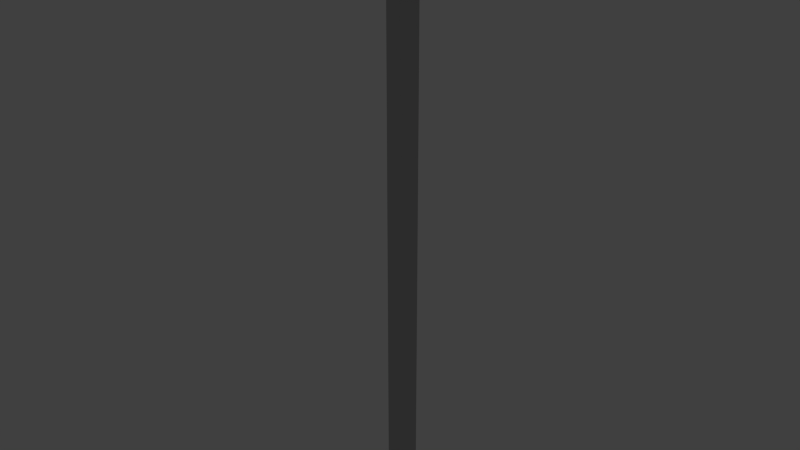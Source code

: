 # Source: level41.blend  (saved by Blender 2.75.0; exported with 4.5.12 LTS)
import bpy
from mathutils import Matrix  # noqa: F401  (used for matrix-valued properties, if any)

bpy.ops.wm.read_factory_settings(use_empty=True)
scene = bpy.context.scene
scene.name = 'Scene'

# ---- collections
col_collection_1 = bpy.data.collections.new('Collection 1'); scene.collection.children.link(col_collection_1)
col_collection_2 = bpy.data.collections.new('Collection 2'); scene.collection.children.link(col_collection_2)
col_collection_2.hide_render = True
col_collection_2.hide_viewport = True

# ---- materials (node trees are filled in below, after node groups)
mat_darkstone = bpy.data.materials.new('DarkStone')
mat_darkstone.alpha_threshold = 0.0
mat_darkstone.use_transparent_shadow = False
mat_darkstone.diffuse_color = (0.152, 0.152, 0.152, 1.0)
mat_darkstone.roughness = 0.5
mat_darkstone.line_color = (0.0, 0.0, 0.0, 1.0)
mat_stone = bpy.data.materials.new('Stone')
mat_stone.alpha_threshold = 0.0
mat_stone.use_transparent_shadow = False
mat_stone.diffuse_color = (0.49, 0.49, 0.49, 1.0)
mat_stone.roughness = 0.5
mat_stone.line_color = (0.0, 0.0, 0.0, 1.0)

# ---- material node trees

# ---- world
world_world = bpy.data.worlds.new('World'); scene.world = world_world
world_world.color = (0.05088, 0.05088, 0.05088)
world_world.use_sun_shadow = False
world_world.sun_shadow_jitter_overblur = 0.0
world_world.cycles.sampling_method = 'MANUAL'
world_world.cycles.sample_map_resolution = 256

# ---- lights
light_lamp = bpy.data.lights.new('Lamp', 'POINT')
light_lamp.transmission_factor = 0.0
light_lamp.cutoff_distance = 30.0
light_lamp.energy = 100.0
light_lamp.shadow_buffer_clip_start = 1.001
light_lamp.shadow_soft_size = 0.1
light_lamp.shadow_maximum_resolution = 0.006
light_lamp.use_absolute_resolution = True
light_lamp.cycles.use_multiple_importance_sampling = False

# ---- meshes
me_cube_003 = bpy.data.meshes.new('Cube.003')
me_cube_003.from_pydata([(-1.0, -1.0, -1.0), (-1.0, -1.0, 1.0), (-1.0, 1.0, -1.0), (-1.0, 1.0, 1.0), (1.0, -1.0, -1.0), (1.0, -1.0, 1.0), (1.0, 1.0, -1.0), (1.0, 1.0, 1.0)], [], [(1, 3, 2, 0), (3, 7, 6, 2), (7, 5, 4, 6), (5, 1, 0, 4), (0, 2, 6, 4), (5, 7, 3, 1)])
me_cube_003.use_remesh_preserve_volume = False
me_cube_003.use_remesh_preserve_attributes = False
me_cube_003.use_mirror_vertex_groups = False
me_cube_003.update()
me_plane_001 = bpy.data.meshes.new('Plane.001')
me_plane_001.from_pydata([(0.0, -1.5, 2.0), (0.0, -1.5, -2.0), (0.0, 1.5, 2.0), (0.0, 1.5, -2.0)], [], [(0, 1, 3, 2)])
me_plane_001.use_remesh_preserve_volume = False
me_plane_001.use_remesh_preserve_attributes = False
me_plane_001.use_mirror_vertex_groups = False
me_plane_001.update()
me_plane = bpy.data.meshes.new('Plane')
me_plane.from_pydata([(0.0, -1.5, 2.0), (0.0, -1.5, -2.0), (0.0, 1.5, 2.0), (0.0, 1.5, -2.0)], [], [(0, 2, 3, 1)])
me_plane.use_remesh_preserve_volume = False
me_plane.use_remesh_preserve_attributes = False
me_plane.use_mirror_vertex_groups = False
me_plane.update()
me_cube_001 = bpy.data.meshes.new('Cube.001')
me_cube_001.from_pydata([(-0.5, 1.5, -1.5), (-0.5, 1.5, 1.5), (-0.5, 2.5, -1.5), (-0.5, 2.5, 1.5), (0.5, 1.5, -1.5), (0.5, 1.5, 1.5), (0.5, 2.5, -1.5), (0.5, 2.5, 1.5), (-0.5, 1.5, 2.5), (-0.5, 2.5, 2.5), (0.5, 2.5, 2.5), (0.5, 1.5, 2.5), (-0.5, 2.5, -2.5), (-0.5, 1.5, -2.5), (0.5, 2.5, -2.5), (0.5, 1.5, -2.5), (0.5, -1.5, 1.5), (-0.5, -1.5, 1.5), (0.5, -1.5, 2.5), (-0.5, -1.5, 2.5), (0.5, -2.5, 1.5), (-0.5, -2.5, 1.5), (0.5, -2.5, 2.5), (-0.5, -2.5, 2.5), (0.5, -1.5, -1.5), (-0.5, -1.5, -1.5), (0.5, -2.5, -1.5), (-0.5, -2.5, -1.5), (0.5, -1.5, -2.5), (-0.5, -1.5, -2.5), (0.5, -2.5, -2.5), (-0.5, -2.5, -2.5)], [], [(1, 3, 2, 0), (3, 7, 6, 2), (7, 5, 4, 6), (5, 1, 0, 4), (2, 6, 14, 12), (1, 5, 16, 17), (11, 10, 9, 8), (7, 3, 9, 10), (5, 7, 10, 11), (3, 1, 8, 9), (13, 12, 14, 15), (4, 0, 13, 15), (6, 4, 15, 14), (0, 2, 12, 13), (16, 18, 22, 20), (8, 1, 17, 19), (11, 8, 19, 18), (5, 11, 18, 16), (21, 20, 22, 23), (16, 20, 26, 24), (19, 17, 21, 23), (18, 19, 23, 22), (24, 26, 30, 28), (17, 16, 24, 25), (21, 17, 25, 27), (20, 21, 27, 26), (29, 28, 30, 31), (25, 24, 28, 29), (27, 25, 29, 31), (26, 27, 31, 30)])
me_cube_001.materials.append(mat_darkstone)
me_cube_001.use_remesh_preserve_volume = False
me_cube_001.use_remesh_preserve_attributes = False
me_cube_001.use_mirror_vertex_groups = False
me_cube_001.update()
me_cube = bpy.data.meshes.new('Cube')
me_cube.from_pydata([(6.101, -1.393, 38.98), (6.101, -11.39, 38.98), (-0.8988, -11.39, 38.98), (-0.8988, -1.393, 38.98), (6.101, -1.393, 39.98), (6.101, -11.39, 39.98), (-0.8988, -11.39, 39.98), (-0.8988, -1.393, 39.98), (6.101, 8.607, 38.98), (-0.8988, 8.607, 38.98), (6.101, 8.607, 39.98), (-0.8988, 8.607, 39.98), (16.1, -1.393, 43.98), (16.1, -1.393, 44.98), (16.1, 8.607, 43.98), (16.1, 8.607, 44.98), (26.1, -1.393, 43.98), (26.1, -1.393, 44.98), (26.1, 8.607, 43.98), (26.1, 8.607, 44.98), (16.1, -11.39, 43.98), (16.1, -11.39, 44.98), (26.1, -11.39, 43.98), (26.1, -11.39, 44.98), (6.101, -1.393, 43.98), (6.101, -1.393, 44.98), (6.101, -12.39, 38.98), (-0.8988, -12.39, 38.98), (6.101, -12.39, 39.98), (-0.8988, -12.39, 39.98), (16.1, -11.39, 38.98), (16.1, -11.39, 39.98), (16.1, -12.39, 38.98), (16.1, -12.39, 39.98), (6.101, -11.39, 44.98), (16.1, -12.39, 44.98), (16.1, -11.39, 44.98), (6.101, -1.393, 38.98), (6.101, -1.393, 39.98), (16.1, -1.393, 38.98), (16.1, -1.393, 39.98), (-0.8988, 9.607, 39.98), (6.101, 9.607, 39.98), (-0.8988, 9.607, 38.98), (6.101, 9.607, 38.98), (16.1, 9.607, 43.98), (16.1, 9.607, 44.98), (26.1, 9.607, 43.98), (26.1, 9.607, 44.98), (-1.899, -11.39, 38.98), (-1.899, -1.393, 38.98), (-1.899, -11.39, 39.98), (-1.899, -1.393, 39.98), (-1.899, 8.607, 38.98), (-1.899, 8.607, 39.98), (-0.8988, -1.393, -461.0), (-0.8988, -11.39, -461.0), (-1.899, 9.607, 38.98), (-1.899, 9.607, 39.98), (-1.899, -1.393, -461.0), (-0.8988, 8.607, -461.0), (-1.899, -11.39, -461.0), (-1.899, 8.607, -461.0), (-1.899, -1.393, -461.0), (-1.899, 8.607, -461.0), (-1.899, -11.39, -461.0), (-0.8988, -1.393, -461.0), (-0.8988, 8.607, -461.0), (-0.8988, -11.39, -461.0), (-1.899, -12.39, 38.98), (-1.899, -12.39, 39.98), (-0.8988, -11.39, 39.98), (-0.8988, -12.39, 39.98), (-1.899, -11.39, 39.98), (-1.899, -12.39, 39.98), (16.1, -12.39, 43.98), (27.1, -11.39, 43.98), (26.1, -12.39, 43.98), (26.1, -12.39, 44.98), (27.1, -11.39, 44.98), (27.1, -12.39, 43.98), (27.1, -12.39, 44.98), (27.1, -1.393, 43.98), (27.1, -1.393, 44.98), (27.1, 8.607, 43.98), (27.1, 8.607, 44.98), (27.1, 9.607, 44.98), (27.1, 9.607, 43.98), (16.1, -11.39, 51.98), (26.1, -11.39, 51.98), (26.1, -1.393, 51.98), (6.101, -12.39, 51.98), (6.101, -11.39, 51.98), (16.1, -12.39, 51.98), (16.1, -11.39, 51.98), (27.1, -12.39, 51.98), (27.1, -11.39, 51.98), (26.1, -12.39, 51.98), (27.1, -1.393, 51.98), (16.1, -11.39, 52.98), (26.1, -11.39, 52.98), (26.1, -1.393, 52.98), (6.101, -12.39, 52.98), (6.101, -11.39, 52.98), (16.1, -12.39, 52.98), (16.1, -11.39, 52.98), (27.1, -12.39, 52.98), (27.1, -11.39, 52.98), (26.1, -12.39, 52.98), (27.1, -1.393, 52.98), (26.1, 8.607, 51.98), (27.1, 8.607, 51.98), (26.1, 8.607, 52.98), (27.1, 8.607, 52.98), (26.1, 9.607, 51.98), (6.101, -1.393, 52.98), (16.1, 8.607, 51.98), (16.1, 9.607, 51.98), (27.1, 9.607, 51.98), (26.1, 9.607, 52.98), (16.1, 9.607, 52.98), (16.1, 8.607, 52.98), (27.1, 9.607, 52.98), (16.1, -1.393, 51.98), (16.1, -1.393, 52.98), (6.101, -1.393, 51.98), (6.101, 8.607, 52.98), (6.101, 8.607, 51.98), (6.101, 9.607, 52.98), (6.101, 9.607, 51.98), (16.1, 8.607, 38.98), (16.1, 9.607, 38.98), (-11.9, -11.39, 39.98), (-0.8988, 8.607, 51.98), (-0.8987, 8.607, 52.98), (-0.8988, 9.607, 51.98), (-0.8987, 9.607, 52.98), (-11.9, -11.39, 38.98), (-1.899, 8.607, 51.98), (-1.899, 9.607, 51.98), (-1.899, 9.607, 52.98), (-1.899, 8.607, 52.98), (-11.9, -12.39, 38.98), (-11.9, -12.39, 39.98), (-12.9, -11.39, 38.98), (-12.9, -12.39, 38.98), (-12.9, -11.39, 39.98), (-12.9, -12.39, 39.98), (-11.9, 8.607, 38.98), (-11.9, 8.607, 39.98), (-12.9, 8.607, 38.98), (-12.9, 8.607, 39.98), (-11.9, 9.607, 38.98), (-11.9, 9.607, 39.98), (-12.9, 9.607, 38.98), (-12.9, 9.607, 39.98), (-0.8987, 9.607, -461.0), (-0.8987, 9.607, -461.0), (-1.899, 9.607, -461.0), (-0.8987, -12.39, -461.0), (-1.899, -12.39, -461.0), (-0.8987, -12.39, -461.0), (-1.899, 9.607, -461.0), (-1.899, -12.39, -461.0), (-11.9, -11.39, -461.0), (-11.9, -12.39, -461.0), (-12.9, -11.39, -461.0), (-12.9, -12.39, -461.0), (-12.9, 8.607, -461.0), (-11.9, 8.607, -461.0), (-12.9, 9.607, -461.0), (-11.9, 9.607, -461.0), (-11.9, -11.39, -461.0), (-11.9, -12.39, -461.0), (-12.9, -11.39, -461.0), (-12.9, -12.39, -461.0), (-12.9, 8.607, -461.0), (-11.9, 8.607, -461.0), (-12.9, 9.607, -461.0), (-11.9, 9.607, -461.0), (-1.899, 9.607, 43.98), (-11.9, 8.607, 43.98), (-11.9, 9.607, 43.98), (-1.899, 9.607, 44.98), (-11.9, 8.607, 44.98), (-11.9, 9.607, 44.98), (-1.899, 14.61, 43.98), (-11.9, 14.61, 43.98), (-1.899, 14.61, 44.98), (-11.9, 14.61, 44.98), (-1.899, 15.61, 43.98), (-11.9, 15.61, 43.98), (-1.899, 15.61, 44.98), (-11.9, 15.61, 44.98), (-1.899, -12.39, 43.98), (-1.899, -11.39, 43.98), (-12.9, 8.607, 43.98), (-12.9, 9.607, 43.98), (-12.9, 8.607, 44.98), (-12.9, 9.607, 44.98), (-11.9, -11.39, 43.98), (-11.9, -11.39, 44.98), (-12.9, -11.39, 43.98), (-12.9, -11.39, 44.98), (-12.9, -12.39, 44.98), (-11.9, -12.39, 44.98), (-12.9, -12.39, 43.98), (-11.9, -12.39, 43.98), (-1.899, -11.39, 43.98), (-1.899, -12.39, 43.98), (-1.899, -12.39, 44.98), (-1.899, -11.39, 44.98), (-1.899, -11.39, 44.98), (-1.899, -12.39, 44.98), (-12.9, 14.61, 43.98), (-12.9, 14.61, 44.98), (-12.9, 15.61, 43.98), (-12.9, 15.61, 44.98), (-11.9, 9.607, 51.98), (-12.9, 9.607, 51.98), (-11.9, 8.607, 51.98), (-12.9, 8.607, 51.98), (-11.9, 9.607, 52.98), (-12.9, 9.607, 52.98), (-11.9, 8.607, 52.98), (-12.9, 8.607, 52.98), (-11.9, 10.61, 44.98), (-12.9, 10.61, 44.98), (-11.9, 10.61, 51.98), (-12.9, 10.61, 51.98), (-11.9, 14.61, 51.98), (-11.9, 15.61, 51.98), (-12.9, 14.61, 51.98), (-12.9, 15.61, 51.98), (-11.9, 14.61, 52.98), (-11.9, 15.61, 52.98), (-12.9, 14.61, 52.98), (-12.9, 15.61, 52.98), (-12.9, 13.61, 44.98), (-11.9, 13.61, 44.98), (-12.9, 13.61, 51.98), (-11.9, 13.61, 51.98), (-22.9, 14.61, 44.98), (-22.9, 14.61, 43.98), (-11.9, 10.61, 52.98), (-12.9, 10.61, 52.98), (-12.9, 13.61, 52.98), (-11.9, 13.61, 52.98), (-22.9, 9.607, 44.98), (-22.9, 9.607, 43.98), (-22.9, 9.607, 51.98), (-22.9, 9.607, 52.98), (-22.9, 10.61, 44.98), (-22.9, 10.61, 51.98), (-22.9, 14.61, 51.98), (-22.9, 14.61, 52.98), (-22.9, 13.61, 44.98), (-22.9, 13.61, 51.98), (-22.9, 10.61, 52.98), (-22.9, 13.61, 52.98), (-0.8988, 9.607, 44.98), (-0.8988, 9.607, 43.98), (-0.8988, 14.61, 44.98), (-0.8988, 14.61, 43.98), (0.1012, 9.607, 43.98), (0.1012, 9.607, 44.98), (-0.8988, 15.61, 44.98), (-0.8988, 15.61, 43.98), (0.1012, 14.61, 44.98), (0.1012, 14.61, 43.98), (-1.899, 14.61, 51.98), (-1.899, 15.61, 51.98), (0.1012, 15.61, 44.98), (0.1012, 15.61, 43.98), (-0.8989, 14.61, 51.98), (-0.8989, 15.61, 51.98), (-1.899, 10.61, 39.98), (-0.8988, 10.61, 39.98), (-0.8988, 10.61, 51.98), (-1.899, 10.61, 51.98), (-1.899, 13.61, 44.98), (-0.8988, 13.61, 44.98), (-1.899, 13.61, 51.98), (-0.8989, 13.61, 51.98), (-0.8989, 14.61, 52.98), (-1.899, 14.61, 52.98), (-1.899, 10.61, 52.98), (-0.8988, 10.61, 52.98), (-1.899, 13.61, 52.98), (-0.8988, 13.61, 52.98), (-0.8989, 15.61, 52.98), (-11.9, -11.39, 51.98), (-1.899, 15.61, 52.98), (-12.9, -11.39, 51.98), (-1.899, -11.39, 52.98), (-0.8988, -12.39, 51.98), (-12.9, -11.39, 52.98), (-11.9, -11.39, 52.98), (-12.9, -12.39, 51.98), (-11.9, -12.39, 51.98), (-12.9, -12.39, 52.98), (-11.9, -12.39, 52.98), (-1.899, -11.39, 51.98), (-1.899, -12.39, 51.98), (-0.8988, -11.39, 51.98), (-1.899, -12.39, 52.98), (1.101, -12.39, 39.98), (1.101, -11.39, 39.98), (-0.8988, -11.39, 52.98), (-0.8988, -12.39, 52.98), (-0.8988, -12.39, 43.98), (-0.8988, -11.39, 43.98), (1.101, -11.39, 43.98), (1.101, -12.39, 43.98), (1.101, -11.39, 44.98), (-0.8988, -11.39, 44.98), (-0.8988, -12.39, 44.98), (1.101, -12.39, 44.98), (4.101, -11.39, 43.98), (4.101, -12.39, 43.98), (4.101, -11.39, 44.98), (4.101, -12.39, 44.98), (5.101, -11.39, 43.98), (5.101, -12.39, 43.98), (5.101, -11.39, 44.98), (5.101, -12.39, 44.98), (4.101, -11.39, 39.98), (4.101, -12.39, 39.98), (5.101, -11.39, 39.98), (5.101, -12.39, 39.98), (6.101, -11.39, 43.98), (6.101, -12.39, 43.98), (6.101, -11.39, 44.98), (6.101, -12.39, 44.98), (4.101, -22.39, 43.98), (5.101, -22.39, 43.98), (4.101, -22.39, 39.98), (5.101, -22.39, 39.98), (0.1012, -12.39, 44.98), (0.1012, -12.39, 43.98), (4.101, -22.39, 44.98), (5.101, -22.39, 44.98), (1.101, -22.39, 43.98), (1.101, -22.39, 44.98), (0.1012, -22.39, 43.98), (0.1012, -22.39, 44.98), (0.1012, -12.39, 39.98), (0.1012, -22.39, 39.98), (4.101, -12.39, 38.98), (1.101, -22.39, 39.98), (5.101, -12.39, 38.98), (4.101, -22.39, 38.98), (5.101, -22.39, 38.98), (0.1012, -12.39, 38.98), (0.1012, -22.39, 38.98), (1.101, -22.39, 38.98), (1.101, -12.39, 38.98), (-22.9, 13.61, 48.98), (-12.9, 13.61, 48.98), (-12.9, 10.61, 48.98), (-11.9, 10.61, 48.98), (-11.9, 13.61, 48.98), (-22.9, 10.61, 48.98), (-1.899, 10.61, 48.98), (-0.8988, 10.61, 48.98), (-1.899, 13.61, 48.98), (-0.8989, 13.61, 48.98), (1.101, -11.39, 51.98), (-0.8988, -1.393, 52.98), (-0.8988, -1.393, 51.98), (1.101, -12.39, 51.98), (4.101, -11.39, 51.98), (4.101, -12.39, 51.98), (5.101, -11.39, 51.98), (5.101, -12.39, 51.98), (-1.898, -1.393, 52.98), (-1.898, -1.393, 51.98), (-0.8982, -1.393, 51.98), (-0.8982, -1.393, 52.98), (-1.898, -11.39, 52.98), (-0.8976, -11.39, 52.98), (-1.898, -11.39, 51.98), (-0.8977, -11.39, 51.98), (-11.9, -11.39, 52.98), (-11.9, -11.39, 51.98), (-11.9, -1.393, 52.98), (-11.9, -1.393, 51.98), (6.101, 7.607, 39.98), (6.101, -0.3928, 39.98), (16.1, 7.607, 44.98), (16.1, -0.3928, 44.98), (-1.899, 9.607, 51.98), (-11.9, 9.607, 51.98), (-11.9, 10.61, 51.98), (-11.9, 14.61, 51.98), (-11.9, 13.61, 51.98), (-1.899, 14.61, 51.98), (-1.899, 10.61, 51.98), (-1.899, 13.61, 51.98), (0.1012, -11.39, 39.98), (0.1012, -11.39, 43.98), (0.1012, -11.39, 44.98), (-11.9, 10.61, 44.98), (-11.9, 13.61, 44.98), (-1.899, 13.61, 44.98), (-1.899, 10.61, 44.98), (-11.9, 10.61, 43.98), (-11.9, 13.61, 43.98), (-1.899, 13.61, 43.98), (-1.899, 10.61, 43.98), (-1.899, 10.61, 38.98), (-11.9, 10.61, 39.98), (-11.9, 10.61, 38.98), (-11.9, 10.61, -461.0), (-1.898, 10.61, -461.0), (-1.899, 10.61, 50.0), (-1.899, 13.61, 50.0), (-11.9, 13.61, 50.0), (-11.9, 10.61, 50.0)], [], [(0, 1, 2, 3), (4, 7, 6, 5), (0, 4, 5, 1), (2, 1, 26, 27), (9, 3, 55, 60), (0, 3, 9, 8), (9, 11, 41, 43), (0, 8, 14, 12), (7, 4, 388, 387, 10, 11), (3, 2, 56, 55), (15, 389, 390, 13, 17, 19), (4, 0, 12, 13), (10, 15, 46, 42), (388, 4, 13, 390), (12, 14, 18, 16), (17, 13, 21, 23), (77, 22, 76, 80), (18, 19, 85, 84), (12, 16, 22, 20), (13, 12, 24, 25), (26, 28, 29, 27), (5, 6, 29, 28), (6, 2, 27, 29), (26, 1, 30, 32), (30, 31, 33, 32), (31, 30, 39, 40), (28, 26, 32, 33), (33, 31, 36, 35), (31, 5, 34, 36), (37, 38, 40, 39), (1, 5, 38, 37), (8, 9, 43, 44), (30, 1, 37, 39), (18, 14, 45, 47), (45, 46, 48, 47), (44, 42, 46, 45), (42, 44, 43, 41), (31, 40, 12, 20), (40, 38, 24, 12), (41, 11, 133, 135), (14, 8, 44, 45), (86, 48, 114, 118), (49, 51, 52, 50), (50, 52, 54, 53), (53, 9, 60, 62), (7, 11, 54, 52), (6, 7, 52, 51), (49, 50, 59, 61), (61, 59, 63, 65), (62, 60, 67, 64), (53, 54, 58, 57), (69, 70, 143, 142), (148, 137, 164, 169), (50, 53, 62, 59), (2, 49, 61, 56), (67, 66, 63, 64), (66, 68, 65, 63), (56, 61, 65, 68), (59, 62, 64, 63), (55, 56, 68, 66), (60, 55, 66, 67), (70, 51, 195, 194), (6, 51, 73, 71), (27, 29, 70, 69), (29, 6, 71, 72), (51, 70, 74, 73), (70, 29, 72, 74), (22, 23, 79, 76), (76, 79, 81, 80), (20, 22, 77, 75), (78, 77, 80, 81), (83, 17, 90, 98), (35, 75, 77, 78), (21, 20, 75, 35), (83, 82, 84, 85), (16, 18, 84, 82), (47, 48, 86, 87), (36, 34, 92, 94), (82, 83, 79, 76), (22, 16, 82, 76), (46, 15, 116, 117), (18, 47, 87, 84), (85, 84, 87, 86), (98, 90, 101, 109), (91, 93, 104, 102), (93, 97, 108, 104), (90, 89, 100, 101), (17, 23, 89, 90), (35, 78, 97, 93), (23, 21, 88, 89), (78, 81, 95, 97), (35, 36, 94, 93), (21, 35, 93, 88), (81, 79, 96, 95), (79, 83, 98, 96), (103, 102, 104, 105), (100, 99, 104, 108), (100, 108, 106, 107), (101, 100, 107, 109), (376, 381, 384, 386), (88, 93, 104, 99), (95, 96, 107, 106), (96, 98, 109, 107), (93, 94, 105, 104), (97, 95, 106, 108), (103, 105, 124, 115), (85, 19, 110, 111), (111, 110, 112, 113), (83, 85, 111, 98), (19, 17, 90, 110), (98, 111, 113, 109), (112, 101, 109, 113), (110, 90, 101, 112), (114, 117, 120, 119), (112, 121, 124, 101), (48, 46, 117, 114), (118, 114, 119, 122), (377, 378, 380, 382), (121, 116, 123, 124), (117, 116, 121, 120), (85, 86, 118, 111), (15, 19, 110, 116), (111, 118, 122, 113), (119, 112, 113, 122), (121, 112, 119, 120), (123, 90, 101, 124), (116, 110, 90, 123), (99, 100, 101, 124), (88, 99, 124, 123), (89, 88, 123, 90), (105, 94, 123, 124), (94, 92, 125, 123), (126, 128, 136, 134), (378, 375, 379, 380), (123, 125, 127, 116), (115, 124, 121, 126), (126, 121, 120, 128), (117, 129, 128, 120), (117, 116, 130, 131), (116, 127, 8, 130), (130, 8, 44, 131), (129, 117, 131, 44), (127, 129, 44, 8), (139, 138, 141, 140), (58, 54, 138, 139), (142, 145, 167, 165), (51, 49, 137, 132), (133, 127, 129, 135), (11, 10, 127, 133), (42, 41, 135, 129), (10, 42, 129, 127), (127, 126, 134, 133), (128, 129, 135, 136), (133, 134, 136, 135), (54, 11, 133, 138), (58, 139, 279, 276), (135, 139, 140, 136), (141, 134, 136, 140), (145, 147, 146, 144), (143, 132, 146, 147), (132, 137, 148, 149), (142, 143, 147, 145), (151, 149, 153, 155), (144, 146, 151, 150), (146, 132, 149, 151), (150, 151, 155, 154), (163, 159, 161, 160), (164, 165, 173, 172), (168, 170, 178, 176), (166, 168, 176, 174), (171, 169, 177, 179), (165, 167, 175, 173), (27, 69, 163, 159), (167, 166, 174, 175), (169, 164, 172, 177), (157, 162, 158, 156), (177, 176, 178, 179), (69, 142, 165, 163), (172, 173, 175, 174), (144, 150, 168, 166), (172, 174, 176, 177), (150, 154, 170, 168), (145, 144, 166, 167), (9, 53, 64, 67), (61, 163, 165, 164), (61, 56, 159, 163), (67, 64, 162, 157), (137, 49, 61, 164), (43, 9, 67, 157), (2, 27, 159, 56), (165, 163, 160, 173), (170, 171, 179, 178), (408, 407, 187, 186), (291, 299, 303, 302), (148, 177, 179, 152), (184, 185, 218, 220), (64, 53, 57, 162), (191, 187, 214, 216), (180, 409, 408, 186, 263, 261), (403, 404, 188, 189), (190, 191, 193, 192), (186, 187, 191, 190), (260, 261, 264, 265), (220, 224, 297, 291), (181, 184, 201, 200), (197, 196, 198, 199), (198, 196, 202, 203), (185, 182, 197, 199), (203, 202, 206, 204), (155, 151, 196, 197), (217, 215, 232, 233), (184, 198, 203, 201), (207, 205, 204, 206), (196, 151, 146, 202), (194, 195, 212, 213), (149, 181, 200, 132), (200, 201, 205, 207), (202, 146, 147, 206), (143, 207, 206, 147), (132, 200, 207, 143), (72, 71, 399, 307, 306), (73, 74, 209, 208), (143, 70, 194, 207), (51, 132, 200, 195), (214, 215, 217, 216), (208, 209, 210, 211), (207, 194, 213, 205), (213, 212, 201, 205), (195, 200, 201, 212), (193, 191, 216, 217), (187, 407, 406, 182, 197, 214), (199, 215, 242, 248), (185, 402, 403, 189, 215, 199), (225, 221, 293, 296), (298, 299, 301, 300), (185, 199, 227, 226), (199, 198, 221, 219), (224, 222, 223, 225), (220, 218, 222, 224), (219, 221, 225, 223), (218, 219, 223, 222), (226, 227, 229, 228), (218, 185, 226, 228), (254, 257, 259, 255), (227, 199, 248, 252), (233, 232, 236, 237), (189, 193, 231, 230), (215, 189, 239, 238), (193, 217, 233, 231), (234, 235, 237, 236), (231, 233, 237, 235), (230, 231, 235, 234), (232, 230, 234, 236), (238, 239, 241, 240), (215, 214, 243, 242), (189, 230, 241, 239), (253, 250, 251, 258), (254, 242, 256, 257), (228, 229, 245, 244), (248, 250, 253, 252), (249, 248, 242, 243), (223, 245, 258, 251), (223, 222, 244, 245), (218, 228, 244, 222), (241, 230, 234, 247), (238, 240, 257, 256), (234, 236, 246, 247), (229, 227, 252, 253), (247, 246, 245, 244), (228, 229, 359, 360, 418), (241, 247, 244, 228), (259, 257, 253, 258), (232, 215, 242, 254), (214, 197, 249, 243), (236, 232, 254, 255), (199, 219, 250, 248), (219, 223, 251, 250), (215, 238, 256, 242), (197, 199, 248, 249), (240, 241, 417, 361, 358), (245, 246, 259, 258), (246, 236, 255, 259), (262, 260, 265, 268), (186, 188, 262, 263), (183, 180, 261, 260), (188, 404, 405, 183, 260, 262), (261, 263, 269, 264), (263, 262, 268, 269), (265, 264, 269, 268), (190, 192, 266, 267), (267, 266, 272, 273), (186, 190, 267, 263), (192, 188, 270, 271), (266, 192, 271, 275), (262, 266, 275, 274), (274, 270, 285, 284), (192, 193, 231, 271), (268, 269, 273, 272), (263, 267, 273, 269), (266, 262, 268, 272), (277, 276, 279, 278), (286, 287, 289, 288), (41, 58, 276, 277), (135, 41, 277, 278), (280, 281, 283, 282), (270, 188, 280, 282), (262, 274, 283, 281), (188, 262, 281, 280), (279, 139, 140, 286), (140, 136, 287, 286), (135, 278, 287, 136), (279, 286, 288, 282), (287, 278, 283, 289), (283, 278, 364, 366), (283, 282, 288, 289), (270, 282, 288, 285), (283, 274, 284, 289), (284, 285, 288, 289), (224, 225, 296, 297), (275, 271, 292, 290), (204, 205, 299, 298), (274, 275, 290, 284), (292, 285, 284, 290), (293, 291, 297, 296), (270, 285, 234, 230), (271, 270, 230, 231), (292, 271, 231, 235), (285, 292, 235, 234), (189, 188, 270, 230), (221, 198, 203, 293), (184, 220, 291, 201), (203, 201, 291, 293), (203, 204, 298, 293), (297, 301, 305, 294), (293, 298, 300, 296), (297, 296, 300, 301), (205, 201, 211, 213), (201, 291, 302, 211), (299, 205, 213, 303), (213, 211, 302, 303), (301, 299, 303, 305), (303, 302, 294, 305), (291, 297, 294, 302), (211, 210, 303, 302), (295, 304, 308, 309), (304, 302, 294, 308), (303, 295, 309, 305), (308, 294, 305, 309), (311, 310, 316, 315), (91, 102, 309, 295), (310, 313, 317, 316), (400, 311, 315, 401), (312, 314, 320, 318), (321, 319, 323, 325), (317, 313, 319, 321), (313, 312, 318, 319), (102, 103, 308, 309), (92, 91, 295, 304), (318, 320, 324, 322), (103, 92, 304, 308), (327, 326, 328, 329), (319, 318, 326, 327), (318, 322, 328, 326), (329, 323, 335, 337), (322, 323, 331, 330), (328, 322, 330, 5), (330, 331, 28, 5), (329, 328, 5, 28), (323, 329, 28, 331), (325, 323, 331, 333), (322, 324, 332, 330), (331, 330, 332, 333), (335, 334, 336, 337), (329, 337, 352, 350), (342, 344, 347, 349), (319, 327, 336, 334), (342, 343, 345, 344), (334, 340, 343, 342), (334, 335, 341, 340), (317, 313, 339, 338), (339, 344, 345, 338), (325, 321, 340, 341), (335, 323, 325, 341), (340, 321, 317, 343), (343, 317, 338, 345), (319, 334, 342, 313), (336, 327, 348, 351), (344, 339, 346, 347), (337, 336, 351, 352), (348, 350, 352, 351), (349, 347, 354, 355), (339, 313, 306, 346), (313, 342, 349, 306), (327, 329, 350, 348), (356, 355, 354, 353), (417, 418, 360, 361), (347, 346, 353, 354), (346, 306, 356, 353), (253, 257, 357, 362), (229, 253, 362, 359), (358, 359, 362, 357), (358, 361, 360, 359), (349, 355, 351, 336), (306, 349, 336, 327), (356, 306, 327, 348), (355, 356, 348, 351), (257, 240, 358, 357), (364, 363, 365, 366), (278, 279, 415, 363, 364), (282, 283, 366, 365, 416), (415, 416, 365, 363), (381, 382, 380, 379), (367, 370, 372, 371), (138, 133, 377, 376), (371, 372, 374, 373), (321, 325, 374, 372), (134, 141, 375, 378), (317, 321, 372, 370), (320, 314, 367, 371), (324, 320, 371, 373), (133, 134, 378, 377), (332, 324, 373, 92), (333, 332, 92, 91), (314, 401, 315, 304, 367), (315, 316, 295, 304), (304, 295, 370, 367), (373, 374, 91, 92), (316, 317, 370, 295), (325, 333, 91, 374), (376, 377, 382, 381), (115, 126, 134, 368), (103, 115, 368, 308), (125, 92, 304, 369), (369, 368, 134, 133), (304, 308, 368, 369), (127, 125, 369, 133), (385, 386, 384, 383), (381, 379, 383, 384), (379, 375, 385, 383), (375, 141, 224, 385), (224, 220, 386, 385), (139, 218, 228, 279), (138, 376, 386, 220), (244, 286, 288, 247), (247, 288, 285, 234), (138, 220, 218, 139), (224, 141, 140, 222), (222, 140, 286, 244), (279, 228, 241, 282), (282, 241, 230, 270), (10, 387, 389, 15), (387, 388, 390, 389), (391, 392, 393, 397), (398, 395, 394, 396), (312, 400, 401, 314), (184, 181, 182, 185), (181, 149, 153, 182), (180, 183, 185, 182), (148, 152, 153, 149), (185, 183, 405, 402), (402, 405, 404, 403), (170, 154, 178), (171, 170, 178), (157, 162, 158), (41, 43, 57, 58), (154, 152, 171, 178), (153, 152, 154, 155), (57, 43, 157, 158), (182, 153, 155, 197), (276, 58, 57, 410), (409, 406, 407, 408), (409, 180, 58, 276), (411, 276, 410, 412), (180, 182, 153, 58), (406, 409, 276, 411), (182, 406, 411, 153), (153, 411, 412, 152), (58, 153, 152, 57), (412, 410, 414, 413), (57, 152, 171, 162), (162, 171, 413, 414), (410, 57, 162, 414), (152, 412, 413, 171), (20, 21, 332, 330), (25, 24, 330, 332), (12, 20, 330, 24), (21, 13, 25, 332), (28, 33, 35, 333), (34, 333, 91, 92), (5, 28, 333, 34), (38, 5, 330, 24), (5, 31, 20, 330), (317, 314, 312, 313), (333, 35, 93, 91), (74, 72, 310, 209), (311, 208, 211, 315), (71, 73, 208, 311), (209, 310, 316, 210), (399, 400, 312, 307), (310, 72, 306, 313), (306, 307, 312, 313), (315, 211, 302, 304), (210, 316, 295, 303), (71, 311, 400, 399), (279, 282, 416, 415), (241, 228, 418, 417)])
me_cube.polygons.foreach_set('material_index', [1, 1, 1, 1, 1, 1, 1, 1, 1, 1, 1, 1, 1, 0, 1, 1, 1, 1, 1, 0, 1, 0, 1, 1, 1, 1, 1, 1, 1, 1, 1, 1, 1, 1, 1, 1, 1, 1, 1, 1, 1, 1, 0, 0, 1, 0, 0, 1, 1, 1, 0, 1, 1, 1, 1, 1, 1, 1, 1, 1, 1, 1, 1, 1, 1, 1, 1, 1, 1, 1, 1, 1, 1, 1, 1, 1, 1, 1, 1, 1, 1, 1, 1, 1, 1, 1, 1, 1, 1, 1, 1, 1, 1, 1, 1, 1, 1, 1, 1, 1, 1, 1, 1, 1, 1, 1, 1, 1, 1, 1, 1, 1, 1, 1, 1, 1, 1, 1, 1, 1, 1, 1, 1, 1, 1, 1, 1, 1, 1, 1, 1, 1, 1, 1, 1, 1, 1, 1, 1, 1, 1, 1, 1, 1, 1, 1, 0, 1, 1, 1, 1, 1, 1, 1, 1, 0, 1, 1, 1, 1, 0, 1, 1, 1, 1, 1, 1, 1, 0, 0, 1, 1, 1, 0, 1, 1, 1, 1, 1, 1, 1, 1, 1, 1, 1, 1, 1, 1, 1, 1, 1, 1, 1, 1, 1, 1, 1, 1, 1, 0, 1, 1, 1, 1, 0, 1, 1, 1, 1, 1, 1, 1, 1, 1, 1, 1, 1, 1, 1, 1, 1, 1, 1, 1, 1, 1, 1, 1, 0, 1, 1, 1, 0, 1, 1, 1, 1, 1, 1, 1, 1, 0, 0, 1, 1, 1, 1, 0, 1, 1, 1, 1, 1, 0, 1, 0, 1, 1, 1, 1, 1, 1, 1, 0, 0, 1, 1, 1, 1, 0, 0, 1, 1, 1, 1, 1, 1, 1, 1, 0, 1, 1, 1, 1, 1, 1, 1, 1, 1, 1, 1, 1, 1, 1, 1, 1, 1, 1, 1, 1, 0, 1, 1, 1, 0, 0, 1, 1, 1, 1, 1, 1, 1, 1, 1, 1, 1, 1, 1, 1, 1, 1, 1, 1, 1, 1, 1, 1, 1, 1, 1, 1, 1, 1, 1, 1, 1, 1, 1, 1, 1, 1, 1, 1, 1, 1, 1, 1, 1, 1, 1, 0, 0, 1, 1, 0, 1, 1, 0, 1, 1, 0, 0, 1, 1, 1, 1, 1, 1, 1, 0, 1, 1, 1, 1, 1, 1, 1, 1, 1, 1, 1, 1, 1, 1, 1, 1, 1, 1, 1, 1, 1, 1, 1, 1, 0, 1, 1, 1, 1, 1, 0, 1, 1, 1, 1, 1, 0, 1, 1, 0, 1, 1, 1, 1, 1, 1, 1, 1, 1, 1, 1, 1, 1, 1, 1, 1, 1, 1, 1, 1, 1, 1, 1, 1, 1, 1, 1, 1, 1, 1, 0, 1, 1, 1, 1, 1, 1, 1, 0, 0, 1, 0, 0, 0, 0, 1, 0, 0, 0, 1, 0, 1, 1, 1, 1, 1, 1, 1, 1, 1, 1, 1, 1, 1, 1, 1, 0, 1, 1, 1, 1, 1, 1, 0, 1, 1, 1, 1, 1, 1, 1, 0, 1, 1, 0, 1, 1, 0, 1, 0, 1, 1, 1, 1, 1])
me_cube.materials.append(mat_darkstone)
me_cube.materials.append(mat_stone)
me_cube.use_remesh_preserve_volume = False
me_cube.use_remesh_preserve_attributes = False
me_cube.use_mirror_vertex_groups = False
me_cube.update()
me_plane_002 = bpy.data.meshes.new('Plane.002')
me_plane_002.from_pydata([(4.0, 0.0, -1.0), (1.0, 0.0, -1.0), (4.0, 1.0, -1.0), (1.0, 1.0, -1.0), (0.0, 0.0, -1.0), (0.0, 1.0, -1.0), (5.0, 0.0, -1.0), (5.0, 1.0, -1.0), (4.0, 15.0, -1.0), (1.0, 15.0, -1.0), (0.0, 15.0, -1.0), (5.0, 15.0, -1.0), (4.0, 16.0, -1.0), (1.0, 16.0, -1.0), (0.0, 16.0, -1.0), (5.0, 16.0, -1.0), (4.0, 19.0, -1.0), (1.0, 19.0, -1.0), (0.0, 19.0, -1.0), (5.0, 19.0, -1.0), (4.0, 20.0, -1.0), (1.0, 20.0, -1.0), (0.0, 20.0, -1.0), (5.0, 20.0, -1.0), (-9.0, 15.0, -1.0), (-9.0, 16.0, -1.0), (-9.0, 19.0, -1.0), (-9.0, 20.0, -1.0), (-10.0, 15.0, -1.0), (-10.0, 16.0, -1.0), (-10.0, 19.0, -1.0), (-10.0, 20.0, -1.0), (4.0, 0.0, 0.0), (1.0, 0.0, 0.0), (4.0, 1.0, 0.0), (1.0, 1.0, 0.0), (0.0, 0.0, 0.0), (0.0, 1.0, 0.0), (5.0, 0.0, 0.0), (5.0, 1.0, 0.0), (4.0, 15.0, 0.0), (1.0, 15.0, 0.0), (0.0, 15.0, 0.0), (5.0, 15.0, 0.0), (4.0, 16.0, 0.0), (1.0, 16.0, 0.0), (0.0, 16.0, 0.0), (5.0, 16.0, 0.0), (4.0, 19.0, 0.0), (1.0, 19.0, 0.0), (0.0, 19.0, 0.0), (5.0, 19.0, 0.0), (4.0, 20.0, 0.0), (1.0, 20.0, 0.0), (0.0, 20.0, 0.0), (5.0, 20.0, 0.0), (-9.0, 15.0, 0.0), (-9.0, 16.0, 0.0), (-9.0, 19.0, 0.0), (-9.0, 20.0, 0.0), (-10.0, 15.0, 0.0), (-10.0, 16.0, 0.0), (-10.0, 19.0, 0.0), (-10.0, 20.0, 0.0), (4.0, 0.0, 1.0), (1.0, 0.0, 1.0), (4.0, 1.0, 1.0), (1.0, 1.0, 1.0), (0.0, 0.0, 1.0), (0.0, 1.0, 1.0), (5.0, 0.0, 1.0), (5.0, 1.0, 1.0), (4.0, 15.0, 1.0), (1.0, 15.0, 1.0), (0.0, 15.0, 1.0), (5.0, 15.0, 1.0), (4.0, 16.0, 1.0), (1.0, 16.0, 1.0), (0.0, 16.0, 1.0), (5.0, 16.0, 1.0), (4.0, 19.0, 1.0), (1.0, 19.0, 1.0), (0.0, 19.0, 1.0), (5.0, 19.0, 1.0), (4.0, 20.0, 1.0), (1.0, 20.0, 1.0), (0.0, 20.0, 1.0), (5.0, 20.0, 1.0), (-9.0, 15.0, 1.0), (-9.0, 16.0, 1.0), (-9.0, 19.0, 1.0), (-9.0, 20.0, 1.0), (-10.0, 15.0, 1.0), (-10.0, 16.0, 1.0), (-10.0, 19.0, 1.0), (-10.0, 20.0, 1.0), (4.0, 0.0, 4.0), (1.0, 0.0, 4.0), (4.0, 1.0, 4.0), (1.0, 1.0, 4.0), (0.0, 0.0, 4.0), (0.0, 1.0, 4.0), (5.0, 0.0, 4.0), (5.0, 1.0, 4.0), (4.0, 15.0, 4.0), (1.0, 15.0, 4.0), (0.0, 15.0, 4.0), (5.0, 15.0, 4.0), (4.0, 16.0, 4.0), (1.0, 16.0, 4.0), (0.0, 16.0, 4.0), (5.0, 16.0, 4.0), (4.0, 19.0, 4.0), (1.0, 19.0, 4.0), (0.0, 19.0, 4.0), (5.0, 19.0, 4.0), (4.0, 20.0, 4.0), (1.0, 20.0, 4.0), (0.0, 20.0, 4.0), (5.0, 20.0, 4.0), (-9.0, 15.0, 4.0), (-9.0, 16.0, 4.0), (-9.0, 19.0, 4.0), (-9.0, 20.0, 4.0), (-10.0, 15.0, 4.0), (-10.0, 16.0, 4.0), (-10.0, 19.0, 4.0), (-10.0, 20.0, 4.0), (4.0, 0.0, 5.0), (1.0, 0.0, 5.0), (4.0, 1.0, 5.0), (1.0, 1.0, 5.0), (0.0, 0.0, 5.0), (0.0, 1.0, 5.0), (5.0, 0.0, 5.0), (5.0, 1.0, 5.0), (4.0, 15.0, 5.0), (1.0, 15.0, 5.0), (0.0, 15.0, 5.0), (5.0, 15.0, 5.0), (4.0, 16.0, 5.0), (1.0, 16.0, 5.0), (0.0, 16.0, 5.0), (5.0, 16.0, 5.0), (4.0, 19.0, 5.0), (1.0, 19.0, 5.0), (0.0, 19.0, 5.0), (5.0, 19.0, 5.0), (4.0, 20.0, 5.0), (1.0, 20.0, 5.0), (0.0, 20.0, 5.0), (5.0, 20.0, 5.0), (-9.0, 15.0, 5.0), (-9.0, 16.0, 5.0), (-9.0, 19.0, 5.0), (-9.0, 20.0, 5.0), (-10.0, 15.0, 5.0), (-10.0, 16.0, 5.0), (-10.0, 19.0, 5.0), (-10.0, 20.0, 5.0)], [], [(1, 3, 2, 0), (1, 4, 5, 3), (2, 7, 6, 0), (2, 8, 11, 7), (5, 10, 9, 3), (3, 9, 8, 2), (8, 12, 15, 11), (10, 14, 13, 9), (9, 13, 12, 8), (12, 16, 19, 15), (14, 18, 17, 13), (13, 17, 16, 12), (16, 20, 23, 19), (18, 22, 21, 17), (17, 21, 20, 16), (18, 26, 27, 22), (14, 25, 26, 18), (10, 24, 25, 14), (26, 30, 31, 27), (25, 29, 30, 26), (24, 28, 29, 25), (33, 32, 34, 35), (58, 50, 82, 90), (43, 47, 79, 75), (53, 54, 86, 85), (46, 57, 89, 78), (35, 34, 40, 41), (41, 45, 77, 73), (61, 60, 92, 93), (41, 40, 44, 45), (50, 49, 81, 82), (46, 45, 49, 50), (45, 44, 48, 49), (39, 43, 75, 71), (34, 32, 64, 66), (63, 62, 94, 95), (35, 41, 73, 67), (46, 50, 58, 57), (36, 33, 65, 68), (48, 44, 76, 80), (57, 58, 62, 61), (59, 63, 95, 91), (30, 29, 61, 62), (19, 23, 55, 51), (1, 0, 32, 33), (23, 20, 52, 55), (24, 10, 42, 56), (0, 6, 38, 32), (20, 21, 53, 52), (22, 27, 59, 54), (28, 24, 56, 60), (6, 7, 39, 38), (27, 31, 63, 59), (4, 1, 33, 36), (31, 30, 62, 63), (7, 11, 43, 39), (29, 28, 60, 61), (11, 15, 47, 43), (21, 22, 54, 53), (15, 19, 51, 47), (5, 4, 36, 37), (10, 5, 37, 42), (65, 67, 99, 97), (67, 73, 105, 99), (69, 68, 100, 101), (79, 83, 115, 111), (86, 91, 123, 118), (85, 86, 118, 117), (88, 74, 106, 120), (75, 79, 111, 107), (95, 94, 126, 127), (73, 77, 109, 105), (91, 95, 127, 123), (82, 81, 113, 114), (72, 66, 98, 104), (92, 88, 120, 124), (57, 61, 93, 89), (47, 51, 83, 79), (62, 58, 90, 94), (37, 36, 68, 69), (42, 37, 69, 74), (51, 55, 87, 83), (33, 35, 67, 65), (40, 34, 66, 72), (49, 48, 80, 81), (56, 42, 74, 88), (55, 52, 84, 87), (54, 59, 91, 86), (52, 53, 85, 84), (32, 38, 70, 64), (44, 40, 72, 76), (60, 56, 88, 92), (38, 39, 71, 70), (45, 46, 78, 77), (118, 123, 155, 150), (117, 118, 150, 149), (120, 106, 138, 152), (107, 111, 143, 139), (127, 126, 158, 159), (123, 127, 159, 155), (124, 120, 152, 156), (106, 101, 133, 138), (153, 142, 146, 154), (141, 140, 144, 145), (145, 146, 142, 141), (71, 75, 107, 103), (89, 93, 125, 121), (81, 80, 112, 113), (94, 90, 122, 126), (83, 87, 119, 115), (64, 70, 102, 96), (93, 92, 124, 125), (87, 84, 116, 119), (70, 71, 103, 102), (76, 72, 104, 108), (78, 89, 121, 110), (84, 85, 117, 116), (68, 65, 97, 100), (77, 78, 110, 109), (90, 82, 114, 122), (80, 76, 108, 112), (66, 64, 96, 98), (74, 69, 101, 106), (129, 131, 133, 132), (130, 128, 134, 135), (130, 135, 139, 136), (133, 131, 137, 138), (136, 139, 143, 140), (138, 137, 141, 142), (140, 143, 147, 144), (144, 147, 151, 148), (146, 145, 149, 150), (145, 144, 148, 149), (146, 150, 155, 154), (138, 142, 153, 152), (154, 155, 159, 158), (152, 153, 157, 156), (111, 115, 147, 143), (101, 100, 132, 133), (103, 107, 139, 135), (137, 136, 140, 141), (96, 128, 129, 97), (115, 119, 151, 147), (96, 102, 134, 128), (125, 124, 156, 157), (119, 116, 148, 151), (102, 103, 135, 134), (157, 158, 126, 125), (116, 117, 149, 148), (100, 97, 129, 132), (157, 153, 154, 158), (131, 129, 128, 130), (137, 131, 130, 136), (98, 96, 97, 99), (104, 98, 99, 105), (108, 104, 105, 109), (110, 114, 113, 109), (108, 109, 113, 112), (122, 114, 110, 121), (126, 122, 121, 125)])
me_plane_002.use_remesh_preserve_volume = False
me_plane_002.use_remesh_preserve_attributes = False
me_plane_002.use_mirror_vertex_groups = False
me_plane_002.update()
me_plane_003 = bpy.data.meshes.new('Plane.003')
me_plane_003.from_pydata([(4.0, 0.0, -1.0), (1.0, 0.0, -1.0), (4.0, 1.0, -1.0), (1.0, 1.0, -1.0), (0.0, 0.0, -1.0), (0.0, 1.0, -1.0), (5.0, 0.0, -1.0), (5.0, 1.0, -1.0), (4.0, 15.0, -1.0), (1.0, 15.0, -1.0), (0.0, 15.0, -1.0), (5.0, 15.0, -1.0), (4.0, 16.0, -1.0), (1.0, 16.0, -1.0), (0.0, 16.0, -1.0), (5.0, 16.0, -1.0), (4.0, 19.0, -1.0), (1.0, 19.0, -1.0), (0.0, 19.0, -1.0), (5.0, 19.0, -1.0), (4.0, 20.0, -1.0), (1.0, 20.0, -1.0), (0.0, 20.0, -1.0), (5.0, 20.0, -1.0), (-9.0, 15.0, -1.0), (-9.0, 16.0, -1.0), (-9.0, 19.0, -1.0), (-9.0, 20.0, -1.0), (-10.0, 15.0, -1.0), (-10.0, 16.0, -1.0), (-10.0, 19.0, -1.0), (-10.0, 20.0, -1.0), (4.0, 0.0, 0.0), (1.0, 0.0, 0.0), (4.0, 1.0, 0.0), (1.0, 1.0, 0.0), (0.0, 0.0, 0.0), (0.0, 1.0, 0.0), (5.0, 0.0, 0.0), (5.0, 1.0, 0.0), (4.0, 15.0, 0.0), (1.0, 15.0, 0.0), (0.0, 15.0, 0.0), (5.0, 15.0, 0.0), (4.0, 16.0, 0.0), (1.0, 16.0, 0.0), (0.0, 16.0, 0.0), (5.0, 16.0, 0.0), (4.0, 19.0, 0.0), (1.0, 19.0, 0.0), (0.0, 19.0, 0.0), (5.0, 19.0, 0.0), (4.0, 20.0, 0.0), (1.0, 20.0, 0.0), (0.0, 20.0, 0.0), (5.0, 20.0, 0.0), (-9.0, 15.0, 0.0), (-9.0, 16.0, 0.0), (-9.0, 19.0, 0.0), (-9.0, 20.0, 0.0), (-10.0, 15.0, 0.0), (-10.0, 16.0, 0.0), (-10.0, 19.0, 0.0), (-10.0, 20.0, 0.0), (4.0, 0.0, 1.0), (1.0, 0.0, 1.0), (4.0, 1.0, 1.0), (1.0, 1.0, 1.0), (0.0, 0.0, 1.0), (0.0, 1.0, 1.0), (5.0, 0.0, 1.0), (5.0, 1.0, 1.0), (4.0, 15.0, 1.0), (1.0, 15.0, 1.0), (0.0, 15.0, 1.0), (5.0, 15.0, 1.0), (4.0, 16.0, 1.0), (1.0, 16.0, 1.0), (0.0, 16.0, 1.0), (5.0, 16.0, 1.0), (4.0, 19.0, 1.0), (1.0, 19.0, 1.0), (0.0, 19.0, 1.0), (5.0, 19.0, 1.0), (4.0, 20.0, 1.0), (1.0, 20.0, 1.0), (0.0, 20.0, 1.0), (5.0, 20.0, 1.0), (-9.0, 15.0, 1.0), (-9.0, 16.0, 1.0), (-9.0, 19.0, 1.0), (-9.0, 20.0, 1.0), (-10.0, 15.0, 1.0), (-10.0, 16.0, 1.0), (-10.0, 19.0, 1.0), (-10.0, 20.0, 1.0), (4.0, 0.0, 4.0), (1.0, 0.0, 4.0), (4.0, 1.0, 4.0), (1.0, 1.0, 4.0), (0.0, 0.0, 4.0), (0.0, 1.0, 4.0), (5.0, 0.0, 4.0), (5.0, 1.0, 4.0), (4.0, 15.0, 4.0), (1.0, 15.0, 4.0), (0.0, 15.0, 4.0), (5.0, 15.0, 4.0), (4.0, 16.0, 4.0), (1.0, 16.0, 4.0), (0.0, 16.0, 4.0), (5.0, 16.0, 4.0), (4.0, 19.0, 4.0), (1.0, 19.0, 4.0), (0.0, 19.0, 4.0), (5.0, 19.0, 4.0), (4.0, 20.0, 4.0), (1.0, 20.0, 4.0), (0.0, 20.0, 4.0), (5.0, 20.0, 4.0), (-9.0, 15.0, 4.0), (-9.0, 16.0, 4.0), (-9.0, 19.0, 4.0), (-9.0, 20.0, 4.0), (-10.0, 15.0, 4.0), (-10.0, 16.0, 4.0), (-10.0, 19.0, 4.0), (-10.0, 20.0, 4.0), (4.0, 0.0, 5.0), (1.0, 0.0, 5.0), (4.0, 1.0, 5.0), (1.0, 1.0, 5.0), (0.0, 0.0, 5.0), (0.0, 1.0, 5.0), (5.0, 0.0, 5.0), (5.0, 1.0, 5.0), (4.0, 15.0, 5.0), (1.0, 15.0, 5.0), (0.0, 15.0, 5.0), (5.0, 15.0, 5.0), (4.0, 16.0, 5.0), (1.0, 16.0, 5.0), (0.0, 16.0, 5.0), (5.0, 16.0, 5.0), (4.0, 19.0, 5.0), (1.0, 19.0, 5.0), (0.0, 19.0, 5.0), (5.0, 19.0, 5.0), (4.0, 20.0, 5.0), (1.0, 20.0, 5.0), (0.0, 20.0, 5.0), (5.0, 20.0, 5.0), (-9.0, 15.0, 5.0), (-9.0, 16.0, 5.0), (-9.0, 19.0, 5.0), (-9.0, 20.0, 5.0), (-10.0, 15.0, 5.0), (-10.0, 16.0, 5.0), (-10.0, 19.0, 5.0), (-10.0, 20.0, 5.0)], [], [(1, 3, 2, 0), (1, 4, 5, 3), (2, 7, 6, 0), (2, 8, 11, 7), (5, 10, 9, 3), (3, 9, 8, 2), (8, 12, 15, 11), (10, 14, 13, 9), (9, 13, 12, 8), (12, 16, 19, 15), (14, 18, 17, 13), (13, 17, 16, 12), (16, 20, 23, 19), (18, 22, 21, 17), (17, 21, 20, 16), (18, 26, 27, 22), (14, 25, 26, 18), (10, 24, 25, 14), (26, 30, 31, 27), (25, 29, 30, 26), (24, 28, 29, 25), (33, 32, 34, 35), (58, 50, 82, 90), (43, 47, 79, 75), (53, 54, 86, 85), (46, 57, 89, 78), (35, 34, 40, 41), (41, 45, 77, 73), (61, 60, 92, 93), (41, 40, 44, 45), (50, 49, 81, 82), (46, 45, 49, 50), (45, 44, 48, 49), (39, 43, 75, 71), (34, 32, 64, 66), (63, 62, 94, 95), (35, 41, 73, 67), (46, 50, 58, 57), (36, 33, 65, 68), (48, 44, 76, 80), (57, 58, 62, 61), (59, 63, 95, 91), (30, 29, 61, 62), (19, 23, 55, 51), (1, 0, 32, 33), (23, 20, 52, 55), (24, 10, 42, 56), (0, 6, 38, 32), (20, 21, 53, 52), (22, 27, 59, 54), (28, 24, 56, 60), (6, 7, 39, 38), (27, 31, 63, 59), (4, 1, 33, 36), (31, 30, 62, 63), (7, 11, 43, 39), (29, 28, 60, 61), (11, 15, 47, 43), (21, 22, 54, 53), (15, 19, 51, 47), (5, 4, 36, 37), (10, 5, 37, 42), (65, 67, 99, 97), (67, 73, 105, 99), (69, 68, 100, 101), (79, 83, 115, 111), (86, 91, 123, 118), (85, 86, 118, 117), (88, 74, 106, 120), (75, 79, 111, 107), (95, 94, 126, 127), (73, 77, 109, 105), (91, 95, 127, 123), (82, 81, 113, 114), (72, 66, 98, 104), (92, 88, 120, 124), (57, 61, 93, 89), (47, 51, 83, 79), (62, 58, 90, 94), (37, 36, 68, 69), (42, 37, 69, 74), (51, 55, 87, 83), (33, 35, 67, 65), (40, 34, 66, 72), (49, 48, 80, 81), (56, 42, 74, 88), (55, 52, 84, 87), (54, 59, 91, 86), (52, 53, 85, 84), (32, 38, 70, 64), (44, 40, 72, 76), (60, 56, 88, 92), (38, 39, 71, 70), (45, 46, 78, 77), (118, 123, 155, 150), (117, 118, 150, 149), (120, 106, 138, 152), (107, 111, 143, 139), (127, 126, 158, 159), (123, 127, 159, 155), (124, 120, 152, 156), (106, 101, 133, 138), (153, 142, 146, 154), (141, 140, 144, 145), (145, 146, 142, 141), (71, 75, 107, 103), (89, 93, 125, 121), (81, 80, 112, 113), (94, 90, 122, 126), (83, 87, 119, 115), (64, 70, 102, 96), (93, 92, 124, 125), (87, 84, 116, 119), (70, 71, 103, 102), (76, 72, 104, 108), (78, 89, 121, 110), (84, 85, 117, 116), (68, 65, 97, 100), (77, 78, 110, 109), (90, 82, 114, 122), (80, 76, 108, 112), (66, 64, 96, 98), (74, 69, 101, 106), (129, 131, 133, 132), (130, 128, 134, 135), (130, 135, 139, 136), (133, 131, 137, 138), (136, 139, 143, 140), (138, 137, 141, 142), (140, 143, 147, 144), (144, 147, 151, 148), (146, 145, 149, 150), (145, 144, 148, 149), (146, 150, 155, 154), (138, 142, 153, 152), (154, 155, 159, 158), (152, 153, 157, 156), (111, 115, 147, 143), (101, 100, 132, 133), (103, 107, 139, 135), (137, 136, 140, 141), (96, 128, 129, 97), (115, 119, 151, 147), (96, 102, 134, 128), (125, 124, 156, 157), (119, 116, 148, 151), (102, 103, 135, 134), (157, 158, 126, 125), (116, 117, 149, 148), (100, 97, 129, 132), (157, 153, 154, 158), (131, 129, 128, 130), (137, 131, 130, 136), (98, 96, 97, 99), (104, 98, 99, 105), (108, 104, 105, 109), (110, 114, 113, 109), (108, 109, 113, 112), (122, 114, 110, 121), (126, 122, 121, 125)])
me_plane_003.use_remesh_preserve_volume = False
me_plane_003.use_remesh_preserve_attributes = False
me_plane_003.use_mirror_vertex_groups = False
me_plane_003.update()
me_cube_006 = bpy.data.meshes.new('Cube.006')
me_cube_006.from_pydata([(-1.0, -1.0, -1.0), (-1.0, -1.0, 1.0), (-1.0, 1.0, -1.0), (-1.0, 1.0, 1.0), (1.0, -1.0, -1.0), (1.0, -1.0, 1.0), (1.0, 1.0, -1.0), (1.0, 1.0, 1.0)], [], [(1, 3, 2, 0), (3, 7, 6, 2), (7, 5, 4, 6), (5, 1, 0, 4), (0, 2, 6, 4), (5, 7, 3, 1)])
me_cube_006.use_remesh_preserve_volume = False
me_cube_006.use_remesh_preserve_attributes = False
me_cube_006.use_mirror_vertex_groups = False
me_cube_006.update()
me_cube_005 = bpy.data.meshes.new('Cube.005')
me_cube_005.from_pydata([(-0.5, 1.5, -1.5), (-0.5, 1.5, 1.5), (-0.5, 2.5, -1.5), (-0.5, 2.5, 1.5), (0.5, 1.5, -1.5), (0.5, 1.5, 1.5), (0.5, 2.5, -1.5), (0.5, 2.5, 1.5), (-0.5, 1.5, 2.5), (-0.5, 2.5, 2.5), (0.5, 2.5, 2.5), (0.5, 1.5, 2.5), (-0.5, 2.5, -2.5), (-0.5, 1.5, -2.5), (0.5, 2.5, -2.5), (0.5, 1.5, -2.5), (0.5, -1.5, 1.5), (-0.5, -1.5, 1.5), (0.5, -1.5, 2.5), (-0.5, -1.5, 2.5), (0.5, -2.5, 1.5), (-0.5, -2.5, 1.5), (0.5, -2.5, 2.5), (-0.5, -2.5, 2.5), (0.5, -1.5, -1.5), (-0.5, -1.5, -1.5), (0.5, -2.5, -1.5), (-0.5, -2.5, -1.5), (0.5, -1.5, -2.5), (-0.5, -1.5, -2.5), (0.5, -2.5, -2.5), (-0.5, -2.5, -2.5)], [], [(1, 3, 2, 0), (3, 7, 6, 2), (7, 5, 4, 6), (5, 1, 0, 4), (2, 6, 14, 12), (1, 5, 16, 17), (11, 10, 9, 8), (7, 3, 9, 10), (5, 7, 10, 11), (3, 1, 8, 9), (13, 12, 14, 15), (4, 0, 13, 15), (6, 4, 15, 14), (0, 2, 12, 13), (16, 18, 22, 20), (8, 1, 17, 19), (11, 8, 19, 18), (5, 11, 18, 16), (21, 20, 22, 23), (16, 20, 26, 24), (19, 17, 21, 23), (18, 19, 23, 22), (24, 26, 30, 28), (17, 16, 24, 25), (21, 17, 25, 27), (20, 21, 27, 26), (29, 28, 30, 31), (25, 24, 28, 29), (27, 25, 29, 31), (26, 27, 31, 30)])
me_cube_005.materials.append(mat_darkstone)
me_cube_005.use_remesh_preserve_volume = False
me_cube_005.use_remesh_preserve_attributes = False
me_cube_005.use_mirror_vertex_groups = False
me_cube_005.update()
me_cube_004 = bpy.data.meshes.new('Cube.004')
me_cube_004.from_pydata([(3.637, -11.81, -0.5), (3.637, -11.81, 0.5), (3.637, -10.81, -0.5), (3.637, -10.81, 0.5), (4.637, -11.81, -0.5), (4.637, -11.81, 0.5), (4.637, -10.81, -0.5), (4.637, -10.81, 0.5), (3.637, -7.813, 0.5), (3.637, -7.813, -0.5), (4.637, -7.813, 0.5), (4.637, -7.813, -0.5), (3.637, -6.813, 0.5), (3.637, -6.813, -0.5), (4.637, -6.813, 0.5), (4.637, -6.813, -0.5), (2.637, -11.81, -0.5), (2.637, -11.81, 0.5), (2.637, -10.81, 0.5), (2.637, -10.81, -0.5), (2.637, -7.813, 0.5), (2.637, -7.813, -0.5), (2.637, -6.813, 0.5), (2.637, -6.813, -0.5), (2.637, -5.813, -0.5), (3.637, -5.813, -0.5), (3.637, -5.813, 0.5), (2.637, -5.813, 0.5), (3.637, -12.81, -0.5), (3.637, -12.81, 0.5), (2.637, -12.81, -0.5), (2.637, -12.81, 0.5), (5.637, -10.81, -0.5), (5.637, -10.81, 0.5), (4.637, -12.81, -0.5), (4.637, -12.81, 0.5), (4.637, -5.813, 0.5), (4.637, -5.813, -0.5), (5.637, -11.81, 0.5), (5.637, -11.81, -0.5), (5.637, -7.813, 0.5), (5.637, -7.813, -0.5), (5.637, -6.813, 0.5), (5.637, -6.813, -0.5), (5.637, -12.81, -0.5), (5.637, -12.81, 0.5), (5.637, -5.813, 0.5), (5.637, -5.813, -0.5), (-2.363, -10.81, 0.5), (-2.363, -10.81, -0.5), (-2.363, -7.813, 0.5), (-2.363, -7.813, -0.5), (-5.363, -10.81, 0.5), (-5.363, -10.81, -0.5), (-5.363, -7.813, 0.5), (-5.363, -7.813, -0.5), (-2.363, -1.813, 0.5), (-2.363, -1.813, -0.5), (-5.363, -1.813, 0.5), (-5.363, -1.813, -0.5), (-2.363, 1.187, 0.5), (-2.363, 1.187, -0.5), (-5.363, 1.187, 0.5), (-5.363, 1.187, -0.5), (2.637, -1.813, 0.5), (2.637, -1.813, -0.5), (2.637, 1.187, 0.5), (2.637, 1.187, -0.5), (5.637, -1.813, 0.5), (5.637, -1.813, -0.5), (5.637, 1.187, 0.5), (5.637, 1.187, -0.5), (2.637, 7.187, 0.5), (2.637, 7.187, -0.5), (5.637, 7.187, 0.5), (5.637, 7.187, -0.5), (2.637, 10.19, 0.5), (2.637, 10.19, -0.5), (5.637, 10.19, 0.5), (5.637, 10.19, -0.5), (-2.863, 7.187, 0.5), (-2.863, 7.187, -0.5), (-2.863, 10.19, 0.5), (-2.863, 10.19, -0.5), (-4.863, 6.187, -0.5), (-4.863, 6.187, 0.5), (-4.863, 7.187, -0.5), (-4.863, 7.187, 0.5), (-3.863, 6.187, -0.5), (-3.863, 6.187, 0.5), (-3.863, 7.187, -0.5), (-3.863, 7.187, 0.5), (-4.863, 10.19, 0.5), (-4.863, 10.19, -0.5), (-3.863, 10.19, 0.5), (-3.863, 10.19, -0.5), (-4.863, 11.19, 0.5), (-4.863, 11.19, -0.5), (-3.863, 11.19, 0.5), (-3.863, 11.19, -0.5), (-5.863, 6.187, -0.5), (-5.863, 6.187, 0.5), (-5.863, 7.187, 0.5), (-5.863, 7.187, -0.5), (-5.863, 10.19, 0.5), (-5.863, 10.19, -0.5), (-5.863, 11.19, 0.5), (-5.863, 11.19, -0.5), (-5.863, 12.19, -0.5), (-4.863, 12.19, -0.5), (-4.863, 12.19, 0.5), (-5.863, 12.19, 0.5), (-4.863, 5.187, -0.5), (-4.863, 5.187, 0.5), (-5.863, 5.187, -0.5), (-5.863, 5.187, 0.5), (-2.863, 7.187, -0.5), (-2.863, 7.187, 0.5), (-3.863, 5.187, -0.5), (-3.863, 5.187, 0.5), (-3.863, 12.19, 0.5), (-3.863, 12.19, -0.5), (-2.863, 6.187, 0.5), (-2.863, 6.187, -0.5), (-2.863, 10.19, 0.5), (-2.863, 10.19, -0.5), (-2.863, 11.19, 0.5), (-2.863, 11.19, -0.5), (-2.863, 5.187, -0.5), (-2.863, 5.187, 0.5), (-2.863, 12.19, 0.5), (-2.863, 12.19, -0.5), (1.637, 6.187, -0.5), (1.637, 7.187, -0.5), (1.637, 6.187, 0.5), (1.637, 7.187, 0.5), (2.637, 6.187, -0.5), (1.637, 2.187, -0.5), (2.637, 6.187, 0.5), (1.637, 2.187, 0.5), (2.637, 2.187, 0.5), (2.637, 2.187, -0.5), (-5.363, 2.187, -0.5), (1.637, 1.187, 0.5), (1.637, 1.187, -0.5), (-5.363, 2.187, 0.5), (-6.363, 1.187, -0.5), (-6.363, 1.187, 0.5), (-6.363, 2.187, 0.5), (-6.363, 2.187, -0.5), (-5.363, -11.81, -0.5), (-5.363, -11.81, 0.5), (-6.363, -10.81, 0.5), (-6.363, -10.81, -0.5), (-6.363, -11.81, 0.5), (-6.363, -11.81, -0.5), (5.637, 11.19, -0.5), (5.637, 11.19, 0.5), (5.637, 10.19, -0.5), (5.637, 10.19, 0.5), (6.637, 11.19, 0.5), (6.637, 10.19, 0.5), (6.637, 10.19, -0.5), (6.637, 11.19, -0.5), (5.637, -2.813, -0.5), (5.637, -2.813, 0.5), (6.637, -1.813, 0.5), (6.637, -1.813, -0.5), (6.637, -2.813, 0.5), (6.637, -2.813, -0.5), (-1.363, -1.813, 0.5), (-1.363, -1.813, -0.5), (-1.363, -2.813, 0.5), (-1.363, -2.813, -0.5), (-1.363, -6.813, -0.5), (-1.363, -6.813, 0.5), (-2.363, -2.813, 0.5), (-2.363, -2.813, -0.5), (-2.363, -6.813, 0.5), (-2.363, -6.813, -0.5), (-1.363, -7.813, 0.5), (-1.363, -7.813, -0.5)], [], [(1, 3, 18, 17), (35, 34, 44, 45), (37, 36, 46, 47), (5, 1, 0, 4), (0, 2, 6, 4), (5, 7, 3, 1), (36, 14, 42, 46), (6, 2, 9, 11), (3, 7, 10, 8), (2, 0, 16, 19), (12, 14, 15, 13), (13, 9, 21, 23), (11, 9, 13, 15), (8, 10, 14, 12), (17, 18, 19, 16), (21, 19, 49, 51), (21, 20, 22, 23), (3, 8, 20, 18), (8, 12, 22, 20), (16, 0, 28, 30), (22, 12, 26, 27), (9, 2, 19, 21), (26, 25, 24, 27), (13, 23, 24, 25), (23, 22, 27, 24), (25, 26, 36, 37), (28, 29, 31, 30), (1, 17, 31, 29), (17, 16, 30, 31), (39, 38, 45, 44), (40, 41, 43, 42), (29, 28, 34, 35), (33, 38, 39, 32), (33, 32, 41, 40), (28, 0, 4, 34), (6, 11, 41, 32), (1, 29, 35, 5), (13, 25, 37, 15), (26, 12, 14, 36), (4, 6, 32, 39), (42, 43, 47, 46), (34, 4, 39, 44), (10, 7, 33, 40), (7, 5, 38, 33), (11, 15, 43, 41), (5, 35, 45, 38), (14, 10, 40, 42), (15, 37, 47, 43), (48, 50, 54, 52), (18, 20, 50, 48), (20, 21, 51, 50), (19, 18, 48, 49), (53, 52, 54, 55), (51, 55, 59, 57), (51, 49, 53, 55), (49, 48, 52, 53), (57, 59, 63, 61), (50, 51, 57, 56), (54, 50, 56, 58), (55, 54, 58, 59), (60, 61, 63, 62), (59, 58, 62, 63), (58, 56, 60, 62), (61, 60, 66, 67), (65, 67, 71, 69), (60, 56, 64, 66), (57, 61, 67, 65), (56, 57, 65, 64), (68, 69, 71, 70), (64, 65, 69, 68), (66, 64, 68, 70), (66, 70, 74, 72), (75, 73, 77, 79), (70, 71, 75, 74), (67, 66, 72, 73), (71, 67, 73, 75), (77, 76, 78, 79), (76, 77, 83, 82), (72, 74, 78, 76), (74, 75, 79, 78), (81, 80, 82, 83), (73, 72, 80, 81), (72, 76, 82, 80), (77, 73, 81, 83), (85, 87, 102, 101), (119, 118, 128, 129), (121, 120, 130, 131), (89, 85, 84, 88), (84, 86, 90, 88), (89, 91, 87, 85), (120, 98, 126, 130), (90, 86, 93, 95), (87, 91, 94, 92), (86, 84, 100, 103), (96, 98, 99, 97), (97, 93, 105, 107), (95, 93, 97, 99), (92, 94, 98, 96), (101, 102, 103, 100), (103, 102, 104, 105), (105, 104, 106, 107), (87, 92, 104, 102), (92, 96, 106, 104), (100, 84, 112, 114), (106, 96, 110, 111), (93, 86, 103, 105), (110, 109, 108, 111), (97, 107, 108, 109), (107, 106, 111, 108), (109, 110, 120, 121), (112, 113, 115, 114), (85, 101, 115, 113), (101, 100, 114, 115), (123, 122, 129, 128), (126, 124, 159, 157), (113, 112, 118, 119), (117, 122, 134, 135), (117, 116, 125, 124), (112, 84, 88, 118), (90, 95, 125, 116), (85, 113, 119, 89), (97, 109, 121, 99), (110, 96, 98, 120), (88, 90, 116, 123), (126, 127, 131, 130), (118, 88, 123, 128), (94, 91, 117, 124), (91, 89, 122, 117), (95, 99, 127, 125), (89, 119, 129, 122), (98, 94, 124, 126), (99, 121, 131, 127), (136, 138, 140, 141), (122, 123, 132, 134), (123, 116, 133, 132), (116, 117, 135, 133), (138, 134, 139, 140), (132, 136, 141, 137), (134, 132, 137, 139), (62, 145, 148, 147), (133, 135, 72, 73), (72, 138, 136, 73), (135, 134, 138, 72), (132, 133, 73, 136), (139, 137, 142, 145), (147, 146, 153, 152), (142, 63, 146, 149), (148, 149, 146, 147), (141, 140, 66, 67), (143, 144, 67, 66), (140, 139, 143, 66), (137, 141, 67, 144), (143, 139, 145, 62), (144, 143, 62, 63), (137, 144, 63, 142), (145, 142, 149, 148), (153, 53, 150, 155), (152, 153, 155, 154), (52, 152, 154, 151), (150, 151, 154, 155), (146, 63, 53, 153), (63, 62, 52, 53), (62, 147, 152, 52), (125, 127, 156, 158), (124, 125, 158, 159), (127, 126, 157, 156), (69, 167, 169, 164), (53, 52, 18, 19), (52, 151, 17, 18), (151, 150, 16, 17), (150, 53, 19, 16), (161, 162, 163, 160), (158, 156, 163, 162), (156, 157, 160, 163), (157, 159, 161, 160), (167, 166, 168, 169), (69, 164, 173, 171), (165, 164, 169, 168), (162, 161, 166, 167), (159, 158, 69, 68), (166, 68, 165, 168), (158, 162, 167, 69), (161, 159, 68, 166), (173, 172, 175, 174), (165, 68, 170, 172), (164, 165, 172, 173), (68, 69, 171, 170), (172, 176, 178, 175), (176, 177, 179, 178), (177, 173, 174, 179), (171, 173, 177, 57), (56, 57, 177, 176), (172, 170, 56, 176), (170, 171, 57, 56), (175, 178, 50, 180), (181, 180, 50, 51), (178, 179, 51, 50), (179, 174, 181, 51), (180, 181, 21, 20), (175, 180, 20, 22), (181, 174, 23, 21), (174, 175, 22, 23)])
me_cube_004.polygons.foreach_set('material_index', [1, 1, 1, 0, 0, 0, 1, 0, 0, 1, 0, 1, 0, 0, 0, 0, 0, 0, 1, 1, 1, 1, 1, 1, 1, 1, 1, 1, 1, 1, 1, 1, 1, 1, 1, 1, 1, 1, 1, 1, 1, 1, 1, 1, 1, 1, 1, 1, 0, 0, 0, 0, 0, 0, 0, 0, 0, 0, 0, 0, 0, 0, 0, 0, 0, 0, 0, 0, 0, 0, 0, 0, 0, 0, 0, 0, 0, 0, 0, 0, 0, 0, 0, 0, 1, 1, 1, 0, 0, 0, 1, 0, 0, 1, 0, 1, 0, 0, 1, 1, 1, 1, 1, 1, 1, 1, 1, 1, 1, 1, 1, 1, 1, 1, 1, 1, 1, 0, 1, 1, 1, 1, 1, 1, 1, 1, 0, 1, 1, 1, 1, 1, 0, 1, 1, 0, 1, 1, 1, 1, 0, 0, 1, 1, 1, 1, 1, 1, 0, 0, 1, 1, 1, 0, 1, 1, 1, 1, 1, 1, 1, 0, 1, 1, 0, 1, 1, 0, 1, 1, 1, 1, 1, 1, 1, 1, 1, 1, 1, 0, 1, 1, 1, 1, 1, 1, 0, 1, 0, 1, 1, 0, 1, 0, 1, 0, 0, 1, 0, 1, 1, 1])
me_cube_004.materials.append(mat_stone)
me_cube_004.materials.append(mat_darkstone)
me_cube_004.use_remesh_preserve_volume = False
me_cube_004.use_remesh_preserve_attributes = False
me_cube_004.use_mirror_vertex_groups = False
me_cube_004.update()
me_cube_002 = bpy.data.meshes.new('Cube.002')
me_cube_002.from_pydata([(-0.5, 1.5, -1.5), (-0.5, 1.5, 1.5), (-0.5, 2.5, -1.5), (-0.5, 2.5, 1.5), (0.5, 1.5, -1.5), (0.5, 1.5, 1.5), (0.5, 2.5, -1.5), (0.5, 2.5, 1.5), (-0.5, 1.5, 2.5), (-0.5, 2.5, 2.5), (0.5, 2.5, 2.5), (0.5, 1.5, 2.5), (-0.5, 2.5, -2.5), (-0.5, 1.5, -2.5), (0.5, 2.5, -2.5), (0.5, 1.5, -2.5), (0.5, -1.5, 1.5), (-0.5, -1.5, 1.5), (0.5, -1.5, 2.5), (-0.5, -1.5, 2.5), (0.5, -2.5, 1.5), (-0.5, -2.5, 1.5), (0.5, -2.5, 2.5), (-0.5, -2.5, 2.5), (0.5, -1.5, -1.5), (-0.5, -1.5, -1.5), (0.5, -2.5, -1.5), (-0.5, -2.5, -1.5), (0.5, -1.5, -2.5), (-0.5, -1.5, -2.5), (0.5, -2.5, -2.5), (-0.5, -2.5, -2.5)], [], [(1, 3, 2, 0), (3, 7, 6, 2), (7, 5, 4, 6), (5, 1, 0, 4), (2, 6, 14, 12), (1, 5, 16, 17), (11, 10, 9, 8), (7, 3, 9, 10), (5, 7, 10, 11), (3, 1, 8, 9), (13, 12, 14, 15), (4, 0, 13, 15), (6, 4, 15, 14), (0, 2, 12, 13), (16, 18, 22, 20), (8, 1, 17, 19), (11, 8, 19, 18), (5, 11, 18, 16), (21, 20, 22, 23), (16, 20, 26, 24), (19, 17, 21, 23), (18, 19, 23, 22), (24, 26, 30, 28), (17, 16, 24, 25), (21, 17, 25, 27), (20, 21, 27, 26), (29, 28, 30, 31), (25, 24, 28, 29), (27, 25, 29, 31), (26, 27, 31, 30)])
me_cube_002.materials.append(mat_darkstone)
me_cube_002.use_remesh_preserve_volume = False
me_cube_002.use_remesh_preserve_attributes = False
me_cube_002.use_mirror_vertex_groups = False
me_cube_002.update()

# ---- objects
ob_level41 = bpy.data.objects.new('level41', me_cube_003)
ob_portal2 = bpy.data.objects.new('Portal2', me_plane_001)
ob_portal = bpy.data.objects.new('Portal', me_plane)
ob_portalarch = bpy.data.objects.new('PortalArch', me_cube_001)
ob_base_level = bpy.data.objects.new('Base Level', me_cube)
ob_lamp = bpy.data.objects.new('Lamp', light_lamp)
ob_endoflevelbend = bpy.data.objects.new('EndOfLevelBend', me_plane_002)
ob_endoflevelbend_001 = bpy.data.objects.new('EndOfLevelBend.001', me_plane_003)
ob_hub = bpy.data.objects.new('hub', me_cube_006)
ob_portalarch3 = bpy.data.objects.new('PortalArch3', me_cube_005)
ob_bridge = bpy.data.objects.new('Bridge', me_cube_004)
ob_portalarch2 = bpy.data.objects.new('PortalArch2', me_cube_002)

# ---- transforms, parenting, visibility, modifiers, constraints
ob_level41.location = (-0.5, -25.0, 2.5)
ob_level41.scale = (1.5, 2.0, 2.0)
ob_level41.lineart.crease_threshold = 0.0
ob_portal2.location = (-4.5, 23.5, 7.5)
ob_portal2.lineart.crease_threshold = 0.0
ob_portal.location = (4.0, 5.5, 7.5)
ob_portal.lineart.crease_threshold = 0.0
ob_portalarch.location = (4.0, 5.5, 8.0)
ob_portalarch.lineart.crease_threshold = 0.0
ob_base_level.location = (-3.101, 11.39, -39.48)
ob_base_level.lock_rotations_4d = False
ob_base_level.empty_display_type = 'ARROWS'
ob_base_level.lineart.crease_threshold = 0.0
ob_lamp.location = (4.076, 1.005, 5.904)
ob_lamp.rotation_euler = (0.6503, 0.05522, 1.866)
ob_lamp.lock_rotations_4d = False
ob_lamp.empty_display_type = 'ARROWS'
ob_lamp.color = (0.0, 0.0, 0.0, 0.0)
ob_lamp.lineart.crease_threshold = 0.0
ob_endoflevelbend.location = (2.0, -11.0, 0.5)
ob_endoflevelbend.rotation_euler = (0.0, 0.0, 3.142)
ob_endoflevelbend.lineart.crease_threshold = 0.0
ob_endoflevelbend_001.location = (-36.0, 41.0, 5.5)
ob_endoflevelbend_001.rotation_euler = (0.0, 0.0, 3.142)
ob_endoflevelbend_001.lineart.crease_threshold = 0.0
ob_hub.location = (-38.5, 27.0, 7.5)
ob_hub.scale = (1.5, 2.0, 2.0)
ob_hub.lineart.crease_threshold = 0.0
ob_portalarch3.location = (4.0, 5.5, 8.0)
ob_portalarch3.lineart.crease_threshold = 0.0
ob_bridge.location = (-0.1374, 14.81, 5.0)
ob_bridge.lineart.crease_threshold = 0.0
ob_portalarch2.location = (-4.5, 23.5, 8.0)
ob_portalarch2.lineart.crease_threshold = 0.0

# ---- collection membership
col_collection_1.objects.link(ob_level41)
col_collection_1.objects.link(ob_portal2)
col_collection_1.objects.link(ob_portal)
col_collection_1.objects.link(ob_portalarch)
col_collection_1.objects.link(ob_base_level)
col_collection_1.objects.link(ob_lamp)
col_collection_1.objects.link(ob_endoflevelbend)
col_collection_1.objects.link(ob_endoflevelbend_001)
col_collection_1.objects.link(ob_hub)
col_collection_2.objects.link(ob_portalarch3)
col_collection_2.objects.link(ob_bridge)
col_collection_2.objects.link(ob_portalarch2)

# ---- scene / render settings (as saved in the file)
scene.frame_start = 1; scene.frame_end = 250; scene.frame_set(1)
scene.render.engine = 'BLENDER_EEVEE_NEXT'
scene.render.resolution_percentage = 50
scene.render.dither_intensity = 0.0
scene.cycles.use_denoising = False
scene.cycles.samples = 10
scene.cycles.sampling_pattern = 'TABULATED_SOBOL'
scene.cycles.light_sampling_threshold = 0.0
scene.cycles.use_adaptive_sampling = False
scene.cycles.use_light_tree = False
scene.cycles.blur_glossy = 0.0
scene.cycles.volume_bounces = 1
scene.cycles.pixel_filter_type = 'GAUSSIAN'
scene.cycles.sample_clamp_indirect = 0.0
scene.view_settings.view_transform = 'Standard'
bpy.context.view_layer.update()

# ---- added for rendering (the .blend has no active camera): camera
cam_auto = bpy.data.cameras.new('AutoCamera')
cam_auto.lens = 50.0
cam_auto.sensor_width = 36.0
cam_auto.clip_end = 8493.48
ob_auto_camera = bpy.data.objects.new('AutoCamera', cam_auto)
scene.collection.objects.link(ob_auto_camera)
ob_auto_camera.location = (475.461, -575.753, 143.669)
ob_auto_camera.rotation_euler = (1.09748, -7.21219e-08, 0.694738)
scene.camera = ob_auto_camera
bpy.context.view_layer.update()
